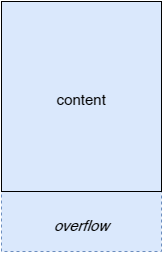

The diagram above was exported from draw.io. Its source (the exported page's mxGraphModel, read from the mxfile embedded in the PNG):
<mxGraphModel dx="1364" dy="766" grid="1" gridSize="10" guides="1" tooltips="1" connect="1" arrows="1" fold="1" page="1" pageScale="1" pageWidth="500" pageHeight="200" background="#ffffff" math="0" shadow="0">
  <root>
    <mxCell id="0" />
    <mxCell id="1" parent="0" />
    <mxCell id="2" value="&lt;div&gt;&lt;br&gt;&lt;/div&gt;&lt;div&gt;&lt;br&gt;&lt;/div&gt;&lt;div&gt;&lt;br&gt;&lt;/div&gt;&lt;div&gt;&lt;br&gt;&lt;/div&gt;&lt;div&gt;content&lt;/div&gt;&lt;div&gt;&lt;br&gt;&lt;/div&gt;&lt;div&gt;&lt;br&gt;&lt;/div&gt;&lt;div&gt;&lt;br&gt;&lt;/div&gt;&lt;div&gt;&lt;br&gt;&lt;/div&gt;&lt;div&gt;&lt;br&gt;&lt;/div&gt;&lt;div&gt;&lt;br&gt;&lt;/div&gt;&lt;div&gt;&lt;i&gt;overflow&lt;/i&gt;&lt;/div&gt;" style="whiteSpace=wrap;html=1;dashed=1;fontSize=15;fillColor=#dae8fc;strokeColor=#6c8ebf;" vertex="1" parent="1">
      <mxGeometry width="160" height="250" as="geometry" />
    </mxCell>
    <mxCell id="3" value="" style="whiteSpace=wrap;html=1;fillColor=none;" vertex="1" parent="1">
      <mxGeometry width="160" height="190" as="geometry" />
    </mxCell>
  </root>
</mxGraphModel>